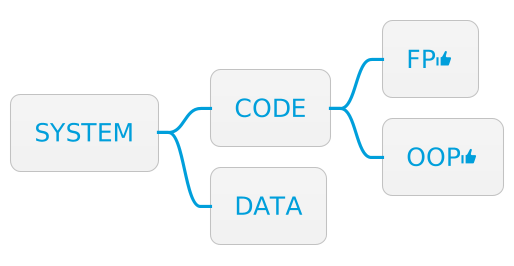

The diagram above was rendered by PlantUML. Its source (embedded in the PNG):
@startmindmap
!include SkinParam.iuml
!theme bluegray
* SYSTEM
** CODE
*** FP<&thumb-up>
*** OOP<&thumb-up>
** DATA

@endmindmap